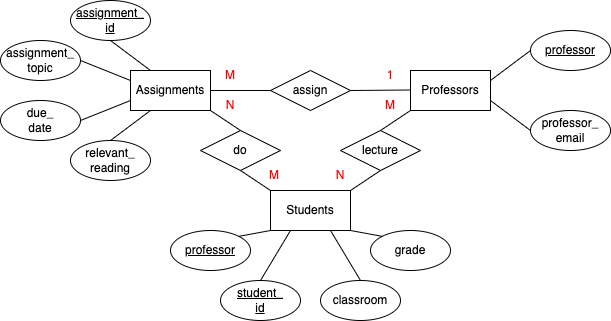

The diagram above was exported from draw.io. Its source (the exported page's mxGraphModel, read from the mxfile embedded in the PNG):
<mxGraphModel dx="1426" dy="736" grid="1" gridSize="10" guides="1" tooltips="1" connect="1" arrows="1" fold="1" page="1" pageScale="1" pageWidth="827" pageHeight="1169" math="0" shadow="0">
  <root>
    <mxCell id="0" />
    <mxCell id="1" parent="0" />
    <mxCell id="a-pnLEvN0EGFoo06FG7W-1" value="Assignments" style="rounded=0;whiteSpace=wrap;html=1;" vertex="1" parent="1">
      <mxGeometry x="240" y="200" width="80" height="40" as="geometry" />
    </mxCell>
    <mxCell id="a-pnLEvN0EGFoo06FG7W-2" value="Professors" style="rounded=0;whiteSpace=wrap;html=1;" vertex="1" parent="1">
      <mxGeometry x="520" y="200" width="80" height="40" as="geometry" />
    </mxCell>
    <mxCell id="a-pnLEvN0EGFoo06FG7W-3" value="Students" style="rounded=0;whiteSpace=wrap;html=1;" vertex="1" parent="1">
      <mxGeometry x="380" y="320" width="80" height="40" as="geometry" />
    </mxCell>
    <mxCell id="a-pnLEvN0EGFoo06FG7W-4" value="assign" style="rhombus;whiteSpace=wrap;html=1;" vertex="1" parent="1">
      <mxGeometry x="380" y="200" width="80" height="40" as="geometry" />
    </mxCell>
    <mxCell id="a-pnLEvN0EGFoo06FG7W-5" value="lecture" style="rhombus;whiteSpace=wrap;html=1;" vertex="1" parent="1">
      <mxGeometry x="450" y="260" width="80" height="40" as="geometry" />
    </mxCell>
    <mxCell id="a-pnLEvN0EGFoo06FG7W-6" value="do" style="rhombus;whiteSpace=wrap;html=1;" vertex="1" parent="1">
      <mxGeometry x="310" y="260" width="80" height="40" as="geometry" />
    </mxCell>
    <mxCell id="a-pnLEvN0EGFoo06FG7W-7" value="" style="endArrow=none;html=1;rounded=0;entryX=0;entryY=0.5;entryDx=0;entryDy=0;" edge="1" parent="1" target="a-pnLEvN0EGFoo06FG7W-4">
      <mxGeometry width="50" height="50" relative="1" as="geometry">
        <mxPoint x="320" y="220" as="sourcePoint" />
        <mxPoint x="374" y="220" as="targetPoint" />
      </mxGeometry>
    </mxCell>
    <mxCell id="a-pnLEvN0EGFoo06FG7W-9" value="" style="endArrow=none;html=1;rounded=0;exitX=1;exitY=0.5;exitDx=0;exitDy=0;" edge="1" parent="1" source="a-pnLEvN0EGFoo06FG7W-4">
      <mxGeometry width="50" height="50" relative="1" as="geometry">
        <mxPoint x="466" y="219.5" as="sourcePoint" />
        <mxPoint x="520" y="219.5" as="targetPoint" />
      </mxGeometry>
    </mxCell>
    <mxCell id="a-pnLEvN0EGFoo06FG7W-10" value="" style="endArrow=none;html=1;rounded=0;exitX=1;exitY=1;exitDx=0;exitDy=0;entryX=0.5;entryY=0;entryDx=0;entryDy=0;" edge="1" parent="1" source="a-pnLEvN0EGFoo06FG7W-1" target="a-pnLEvN0EGFoo06FG7W-6">
      <mxGeometry width="50" height="50" relative="1" as="geometry">
        <mxPoint x="340" y="240" as="sourcePoint" />
        <mxPoint x="394" y="240" as="targetPoint" />
      </mxGeometry>
    </mxCell>
    <mxCell id="a-pnLEvN0EGFoo06FG7W-11" value="" style="endArrow=none;html=1;rounded=0;exitX=0;exitY=1;exitDx=0;exitDy=0;entryX=0.5;entryY=0;entryDx=0;entryDy=0;" edge="1" parent="1" source="a-pnLEvN0EGFoo06FG7W-2" target="a-pnLEvN0EGFoo06FG7W-5">
      <mxGeometry width="50" height="50" relative="1" as="geometry">
        <mxPoint x="350" y="250" as="sourcePoint" />
        <mxPoint x="404" y="250" as="targetPoint" />
      </mxGeometry>
    </mxCell>
    <mxCell id="a-pnLEvN0EGFoo06FG7W-12" value="" style="endArrow=none;html=1;rounded=0;exitX=0.5;exitY=1;exitDx=0;exitDy=0;entryX=0;entryY=0;entryDx=0;entryDy=0;" edge="1" parent="1" source="a-pnLEvN0EGFoo06FG7W-6" target="a-pnLEvN0EGFoo06FG7W-3">
      <mxGeometry width="50" height="50" relative="1" as="geometry">
        <mxPoint x="360" y="260" as="sourcePoint" />
        <mxPoint x="414" y="260" as="targetPoint" />
      </mxGeometry>
    </mxCell>
    <mxCell id="a-pnLEvN0EGFoo06FG7W-13" value="" style="endArrow=none;html=1;rounded=0;entryX=0.5;entryY=1;entryDx=0;entryDy=0;exitX=1;exitY=0;exitDx=0;exitDy=0;" edge="1" parent="1" source="a-pnLEvN0EGFoo06FG7W-3" target="a-pnLEvN0EGFoo06FG7W-5">
      <mxGeometry width="50" height="50" relative="1" as="geometry">
        <mxPoint x="370" y="270" as="sourcePoint" />
        <mxPoint x="424" y="270" as="targetPoint" />
      </mxGeometry>
    </mxCell>
    <mxCell id="a-pnLEvN0EGFoo06FG7W-17" value="grade" style="ellipse;whiteSpace=wrap;html=1;" vertex="1" parent="1">
      <mxGeometry x="480" y="360" width="80" height="40" as="geometry" />
    </mxCell>
    <mxCell id="a-pnLEvN0EGFoo06FG7W-19" value="classroom" style="ellipse;whiteSpace=wrap;html=1;" vertex="1" parent="1">
      <mxGeometry x="430" y="410" width="80" height="40" as="geometry" />
    </mxCell>
    <mxCell id="a-pnLEvN0EGFoo06FG7W-20" value="&lt;u&gt;professor&lt;/u&gt;" style="ellipse;whiteSpace=wrap;html=1;" vertex="1" parent="1">
      <mxGeometry x="280" y="360" width="80" height="40" as="geometry" />
    </mxCell>
    <mxCell id="a-pnLEvN0EGFoo06FG7W-21" value="&lt;u&gt;student_&lt;br&gt;id&lt;/u&gt;" style="ellipse;whiteSpace=wrap;html=1;" vertex="1" parent="1">
      <mxGeometry x="330" y="410" width="80" height="40" as="geometry" />
    </mxCell>
    <mxCell id="a-pnLEvN0EGFoo06FG7W-22" value="" style="endArrow=none;html=1;rounded=0;entryX=0.25;entryY=1;entryDx=0;entryDy=0;exitX=0.5;exitY=0;exitDx=0;exitDy=0;" edge="1" parent="1" source="a-pnLEvN0EGFoo06FG7W-21" target="a-pnLEvN0EGFoo06FG7W-3">
      <mxGeometry width="50" height="50" relative="1" as="geometry">
        <mxPoint x="390" y="430" as="sourcePoint" />
        <mxPoint x="440" y="380" as="targetPoint" />
      </mxGeometry>
    </mxCell>
    <mxCell id="a-pnLEvN0EGFoo06FG7W-23" value="" style="endArrow=none;html=1;rounded=0;exitX=1;exitY=0;exitDx=0;exitDy=0;" edge="1" parent="1" source="a-pnLEvN0EGFoo06FG7W-20">
      <mxGeometry width="50" height="50" relative="1" as="geometry">
        <mxPoint x="430" y="420" as="sourcePoint" />
        <mxPoint x="380" y="360" as="targetPoint" />
      </mxGeometry>
    </mxCell>
    <mxCell id="a-pnLEvN0EGFoo06FG7W-24" value="" style="endArrow=none;html=1;rounded=0;entryX=0.75;entryY=1;entryDx=0;entryDy=0;exitX=0.5;exitY=0;exitDx=0;exitDy=0;" edge="1" parent="1" source="a-pnLEvN0EGFoo06FG7W-19" target="a-pnLEvN0EGFoo06FG7W-3">
      <mxGeometry width="50" height="50" relative="1" as="geometry">
        <mxPoint x="440" y="430" as="sourcePoint" />
        <mxPoint x="440" y="380" as="targetPoint" />
      </mxGeometry>
    </mxCell>
    <mxCell id="a-pnLEvN0EGFoo06FG7W-26" value="" style="endArrow=none;html=1;rounded=0;entryX=1;entryY=1;entryDx=0;entryDy=0;exitX=0;exitY=0;exitDx=0;exitDy=0;" edge="1" parent="1" source="a-pnLEvN0EGFoo06FG7W-17" target="a-pnLEvN0EGFoo06FG7W-3">
      <mxGeometry width="50" height="50" relative="1" as="geometry">
        <mxPoint x="460" y="450" as="sourcePoint" />
        <mxPoint x="460" y="400" as="targetPoint" />
      </mxGeometry>
    </mxCell>
    <mxCell id="a-pnLEvN0EGFoo06FG7W-27" value="&lt;u&gt;professor&lt;/u&gt;" style="ellipse;whiteSpace=wrap;html=1;" vertex="1" parent="1">
      <mxGeometry x="640" y="160" width="80" height="40" as="geometry" />
    </mxCell>
    <mxCell id="a-pnLEvN0EGFoo06FG7W-28" value="professor_&lt;br&gt;email" style="ellipse;whiteSpace=wrap;html=1;" vertex="1" parent="1">
      <mxGeometry x="640" y="240" width="80" height="40" as="geometry" />
    </mxCell>
    <mxCell id="a-pnLEvN0EGFoo06FG7W-29" value="assignment_&lt;br&gt;topic" style="ellipse;whiteSpace=wrap;html=1;" vertex="1" parent="1">
      <mxGeometry x="110" y="170" width="80" height="40" as="geometry" />
    </mxCell>
    <mxCell id="a-pnLEvN0EGFoo06FG7W-30" value="due_&lt;br&gt;date" style="ellipse;whiteSpace=wrap;html=1;" vertex="1" parent="1">
      <mxGeometry x="110" y="230" width="80" height="40" as="geometry" />
    </mxCell>
    <mxCell id="a-pnLEvN0EGFoo06FG7W-31" value="relevant_&lt;br&gt;reading" style="ellipse;whiteSpace=wrap;html=1;" vertex="1" parent="1">
      <mxGeometry x="180" y="270" width="80" height="40" as="geometry" />
    </mxCell>
    <mxCell id="a-pnLEvN0EGFoo06FG7W-32" value="&lt;u&gt;assignment_&lt;br&gt;id&lt;/u&gt;" style="ellipse;whiteSpace=wrap;html=1;" vertex="1" parent="1">
      <mxGeometry x="180" y="130" width="80" height="40" as="geometry" />
    </mxCell>
    <mxCell id="a-pnLEvN0EGFoo06FG7W-33" value="" style="endArrow=none;html=1;rounded=0;exitX=1;exitY=0.25;exitDx=0;exitDy=0;entryX=0;entryY=0.5;entryDx=0;entryDy=0;" edge="1" parent="1" source="a-pnLEvN0EGFoo06FG7W-2" target="a-pnLEvN0EGFoo06FG7W-27">
      <mxGeometry width="50" height="50" relative="1" as="geometry">
        <mxPoint x="390" y="390" as="sourcePoint" />
        <mxPoint x="440" y="340" as="targetPoint" />
      </mxGeometry>
    </mxCell>
    <mxCell id="a-pnLEvN0EGFoo06FG7W-34" value="" style="endArrow=none;html=1;rounded=0;exitX=1;exitY=0.75;exitDx=0;exitDy=0;entryX=0;entryY=0.5;entryDx=0;entryDy=0;" edge="1" parent="1" source="a-pnLEvN0EGFoo06FG7W-2" target="a-pnLEvN0EGFoo06FG7W-28">
      <mxGeometry width="50" height="50" relative="1" as="geometry">
        <mxPoint x="610" y="220" as="sourcePoint" />
        <mxPoint x="650" y="190" as="targetPoint" />
      </mxGeometry>
    </mxCell>
    <mxCell id="a-pnLEvN0EGFoo06FG7W-35" value="" style="endArrow=none;html=1;rounded=0;exitX=0.5;exitY=1;exitDx=0;exitDy=0;entryX=0.25;entryY=0;entryDx=0;entryDy=0;" edge="1" parent="1" source="a-pnLEvN0EGFoo06FG7W-32" target="a-pnLEvN0EGFoo06FG7W-1">
      <mxGeometry width="50" height="50" relative="1" as="geometry">
        <mxPoint x="620" y="230" as="sourcePoint" />
        <mxPoint x="660" y="200" as="targetPoint" />
      </mxGeometry>
    </mxCell>
    <mxCell id="a-pnLEvN0EGFoo06FG7W-36" value="" style="endArrow=none;html=1;rounded=0;exitX=1;exitY=0.5;exitDx=0;exitDy=0;entryX=0;entryY=0.25;entryDx=0;entryDy=0;" edge="1" parent="1" source="a-pnLEvN0EGFoo06FG7W-29" target="a-pnLEvN0EGFoo06FG7W-1">
      <mxGeometry width="50" height="50" relative="1" as="geometry">
        <mxPoint x="630" y="240" as="sourcePoint" />
        <mxPoint x="670" y="210" as="targetPoint" />
      </mxGeometry>
    </mxCell>
    <mxCell id="a-pnLEvN0EGFoo06FG7W-37" value="" style="endArrow=none;html=1;rounded=0;exitX=1;exitY=0.5;exitDx=0;exitDy=0;entryX=0;entryY=0.75;entryDx=0;entryDy=0;" edge="1" parent="1" source="a-pnLEvN0EGFoo06FG7W-30" target="a-pnLEvN0EGFoo06FG7W-1">
      <mxGeometry width="50" height="50" relative="1" as="geometry">
        <mxPoint x="200" y="200" as="sourcePoint" />
        <mxPoint x="250" y="220" as="targetPoint" />
      </mxGeometry>
    </mxCell>
    <mxCell id="a-pnLEvN0EGFoo06FG7W-38" value="" style="endArrow=none;html=1;rounded=0;exitX=0.5;exitY=0;exitDx=0;exitDy=0;entryX=0.25;entryY=1;entryDx=0;entryDy=0;" edge="1" parent="1" source="a-pnLEvN0EGFoo06FG7W-31" target="a-pnLEvN0EGFoo06FG7W-1">
      <mxGeometry width="50" height="50" relative="1" as="geometry">
        <mxPoint x="200" y="260" as="sourcePoint" />
        <mxPoint x="250" y="230" as="targetPoint" />
      </mxGeometry>
    </mxCell>
    <mxCell id="a-pnLEvN0EGFoo06FG7W-39" value="&lt;font color=&quot;#ff0000&quot;&gt;M&lt;/font&gt;" style="text;html=1;strokeColor=none;fillColor=none;align=center;verticalAlign=middle;whiteSpace=wrap;rounded=0;" vertex="1" parent="1">
      <mxGeometry x="470" y="220" width="60" height="30" as="geometry" />
    </mxCell>
    <mxCell id="a-pnLEvN0EGFoo06FG7W-43" value="&lt;font color=&quot;#ff0000&quot;&gt;N&lt;/font&gt;" style="text;html=1;strokeColor=none;fillColor=none;align=center;verticalAlign=middle;whiteSpace=wrap;rounded=0;" vertex="1" parent="1">
      <mxGeometry x="420" y="290" width="60" height="30" as="geometry" />
    </mxCell>
    <mxCell id="a-pnLEvN0EGFoo06FG7W-44" value="&lt;font color=&quot;#ff0000&quot;&gt;M&lt;/font&gt;" style="text;html=1;strokeColor=none;fillColor=none;align=center;verticalAlign=middle;whiteSpace=wrap;rounded=0;" vertex="1" parent="1">
      <mxGeometry x="310" y="190" width="60" height="30" as="geometry" />
    </mxCell>
    <mxCell id="a-pnLEvN0EGFoo06FG7W-45" value="&lt;font color=&quot;#ff0000&quot;&gt;1&lt;/font&gt;" style="text;html=1;strokeColor=none;fillColor=none;align=center;verticalAlign=middle;whiteSpace=wrap;rounded=0;" vertex="1" parent="1">
      <mxGeometry x="470" y="190" width="60" height="30" as="geometry" />
    </mxCell>
    <mxCell id="a-pnLEvN0EGFoo06FG7W-46" value="&lt;font color=&quot;#ff0000&quot;&gt;M&lt;/font&gt;" style="text;html=1;strokeColor=none;fillColor=none;align=center;verticalAlign=middle;whiteSpace=wrap;rounded=0;" vertex="1" parent="1">
      <mxGeometry x="354" y="290" width="60" height="30" as="geometry" />
    </mxCell>
    <mxCell id="a-pnLEvN0EGFoo06FG7W-48" value="&lt;font color=&quot;#ff0000&quot;&gt;N&lt;/font&gt;" style="text;html=1;strokeColor=none;fillColor=none;align=center;verticalAlign=middle;whiteSpace=wrap;rounded=0;" vertex="1" parent="1">
      <mxGeometry x="310" y="220" width="60" height="30" as="geometry" />
    </mxCell>
  </root>
</mxGraphModel>